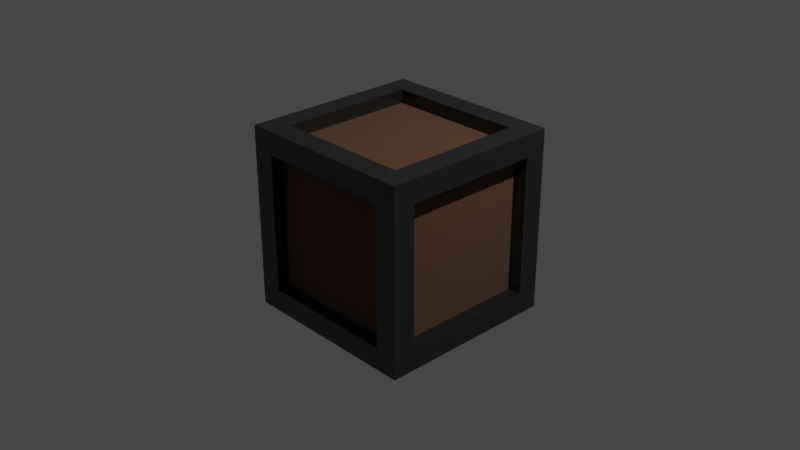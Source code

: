 # Source: skrzynka.blend  (saved by Blender 2.91.10; exported with 4.5.12 LTS)
import bpy
from mathutils import Matrix  # noqa: F401  (used for matrix-valued properties, if any)

bpy.ops.wm.read_factory_settings(use_empty=True)
scene = bpy.context.scene
scene.name = 'Scene'

# ---- collections
col_collection = bpy.data.collections.new('Collection'); scene.collection.children.link(col_collection)

# ---- materials (node trees are filled in below, after node groups)
mat_material = bpy.data.materials.new('Material')
mat_material.alpha_threshold = 0.0
mat_material.use_transparent_shadow = False
mat_material.line_color = (0.0, 0.0, 0.0, 1.0)
mat_materia = bpy.data.materials.new('Materiał')
mat_materia.use_transparent_shadow = False

# ---- material node trees
mat_material.use_nodes = True; mat_material.node_tree.nodes.clear()
_N = mat_material.node_tree.nodes; _L = mat_material.node_tree.links
n0 = _N.new('ShaderNodeOutputMaterial'); n0.name = 'Material Output'; n0.location = (300, 300)
n1 = _N.new('ShaderNodeBsdfPrincipled'); n1.name = 'Principled BSDF'; n1.location = (10, 300)
n1.distribution = 'GGX'
n1.subsurface_method = 'BURLEY'
n1.inputs[0].default_value = (0.08714, 0.02872, 0.0, 1.0)
n1.inputs[2].default_value = 1.0
n1.inputs[3].default_value = 1.45
n1.inputs[24].default_value = 0.2
n1.inputs[27].default_value = (0.0, 0.0, 0.0, 1.0)
n1.inputs[28].default_value = 1.0
_L.new(n1.outputs[0], n0.inputs[0])
n0.is_active_output = True
mat_materia.use_nodes = True; mat_materia.node_tree.nodes.clear()
_N = mat_materia.node_tree.nodes; _L = mat_materia.node_tree.links
n0 = _N.new('ShaderNodeBsdfPrincipled'); n0.name = 'Principled BSDF'; n0.location = (10, 300)
n0.distribution = 'GGX'
n0.subsurface_method = 'BURLEY'
n0.inputs[0].default_value = (0.07658, 0.07658, 0.07658, 1.0)
n0.inputs[1].default_value = 0.8136
n0.inputs[2].default_value = 0.2409
n0.inputs[3].default_value = 1.45
n0.inputs[27].default_value = (0.0, 0.0, 0.0, 1.0)
n0.inputs[28].default_value = 1.0
n1 = _N.new('ShaderNodeOutputMaterial'); n1.name = 'Material Output'; n1.location = (300, 300)
_L.new(n0.outputs[0], n1.inputs[0])
n1.is_active_output = True

# ---- world
world_world = bpy.data.worlds.new('World'); scene.world = world_world
world_world.use_nodes = True; world_world.node_tree.nodes.clear()
_N = world_world.node_tree.nodes; _L = world_world.node_tree.links
n0 = _N.new('ShaderNodeOutputWorld'); n0.name = 'World Output'; n0.location = (300, 300)
n1 = _N.new('ShaderNodeBackground'); n1.name = 'Background'; n1.location = (10, 300)
n1.inputs[0].default_value = (0.05088, 0.05088, 0.05088, 1.0)
_L.new(n1.outputs[0], n0.inputs[0])
n0.is_active_output = True
world_world.color = (0.05088, 0.05088, 0.05088)
world_world.use_sun_shadow = False
world_world.sun_shadow_jitter_overblur = 0.0

# ---- cameras
cam_camera = bpy.data.cameras.new('Camera')
cam_camera.clip_end = 100.0
cam_camera.ortho_scale = 7.314

# ---- lights
light_light = bpy.data.lights.new('Light', 'POINT')
light_light.transmission_factor = 0.0
light_light.energy = 1000.0
light_light.shadow_soft_size = 0.1
light_light.shadow_maximum_resolution = 0.006
light_light.use_absolute_resolution = True

# ---- meshes
me_cube = bpy.data.meshes.new('Cube')
me_cube.from_pydata([(1.0, 1.0, 1.0), (1.0, 1.0, -1.0), (1.0, -1.0, 1.0), (1.0, -1.0, -1.0), (-1.0, 1.0, 1.0), (-1.0, 1.0, -1.0), (-1.0, -1.0, 1.0), (-1.0, -1.0, -1.0), (0.755, 0.755, 1.0), (-0.755, 0.755, 1.0), (-0.755, -0.755, 1.0), (0.755, -0.755, 1.0), (0.755, -1.0, -0.755), (0.755, -1.0, 0.755), (-0.755, -1.0, 0.755), (-0.755, -1.0, -0.755), (-1.0, -0.755, -0.755), (-1.0, -0.755, 0.755), (-1.0, 0.755, 0.755), (-1.0, 0.755, -0.755), (-0.755, 0.755, -1.0), (0.755, 0.755, -1.0), (0.755, -0.755, -1.0), (-0.755, -0.755, -1.0), (1.0, 0.755, -0.755), (1.0, 0.755, 0.755), (1.0, -0.755, 0.755), (1.0, -0.755, -0.755), (-0.755, 1.0, -0.755), (-0.755, 1.0, 0.755), (0.755, 1.0, 0.755), (0.755, 1.0, -0.755), (0.755, 0.755, 0.853), (-0.755, 0.755, 0.853), (-0.755, -0.755, 0.853), (0.755, -0.755, 0.853), (0.755, -0.853, -0.755), (0.755, -0.853, 0.755), (-0.755, -0.853, 0.755), (-0.755, -0.853, -0.755), (-0.853, -0.755, -0.755), (-0.853, -0.755, 0.755), (-0.853, 0.755, 0.755), (-0.853, 0.755, -0.755), (-0.755, 0.755, -0.853), (0.755, 0.755, -0.853), (0.755, -0.755, -0.853), (-0.755, -0.755, -0.853), (0.853, 0.755, -0.755), (0.853, 0.755, 0.755), (0.853, -0.755, 0.755), (0.853, -0.755, -0.755), (-0.755, 0.853, -0.755), (-0.755, 0.853, 0.755), (0.755, 0.853, 0.755), (0.755, 0.853, -0.755)], [], [(0, 4, 9, 8), (4, 6, 10, 9), (6, 2, 11, 10), (2, 0, 8, 11), (3, 2, 13, 12), (2, 6, 14, 13), (6, 7, 15, 14), (7, 3, 12, 15), (7, 6, 17, 16), (6, 4, 18, 17), (4, 5, 19, 18), (5, 7, 16, 19), (5, 1, 21, 20), (1, 3, 22, 21), (3, 7, 23, 22), (7, 5, 20, 23), (1, 0, 25, 24), (0, 2, 26, 25), (2, 3, 27, 26), (3, 1, 24, 27), (5, 4, 29, 28), (4, 0, 30, 29), (0, 1, 31, 30), (1, 5, 28, 31), (32, 33, 34, 35), (9, 33, 32, 8), (10, 34, 33, 9), (11, 35, 34, 10), (8, 32, 35, 11), (36, 37, 38, 39), (13, 37, 36, 12), (14, 38, 37, 13), (15, 39, 38, 14), (12, 36, 39, 15), (40, 41, 42, 43), (17, 41, 40, 16), (18, 42, 41, 17), (19, 43, 42, 18), (16, 40, 43, 19), (44, 45, 46, 47), (21, 45, 44, 20), (22, 46, 45, 21), (23, 47, 46, 22), (20, 44, 47, 23), (48, 49, 50, 51), (25, 49, 48, 24), (26, 50, 49, 25), (27, 51, 50, 26), (24, 48, 51, 27), (52, 53, 54, 55), (29, 53, 52, 28), (30, 54, 53, 29), (31, 55, 54, 30), (28, 52, 55, 31)])
me_cube.polygons.foreach_set('material_index', [1, 1, 1, 1, 1, 1, 1, 1, 1, 1, 1, 1, 1, 1, 1, 1, 1, 1, 1, 1, 1, 1, 1, 1, 0, 1, 1, 1, 1, 0, 1, 1, 1, 1, 0, 1, 1, 1, 1, 0, 1, 1, 1, 1, 0, 1, 0, 1, 1, 0, 1, 1, 1, 1])
_uv = me_cube.uv_layers.new(name='UVMap')
_uv.uv.foreach_set('vector', [0.625, 0.5, 0.875, 0.5, 0.8444, 0.5306, 0.6556, 0.5306, 0.875, 0.5, 0.875, 0.75, 0.8444, 0.7194, 0.8444, 0.5306, 0.875, 0.75, 0.625, 0.75, 0.6556, 0.7194, 0.8444, 0.7194, 0.625, 0.75, 0.625, 0.5, 0.6556, 0.5306, 0.6556, 0.7194, 0.375, 0.75, 0.625, 0.75, 0.5944, 0.7806, 0.4056, 0.7806, 0.625, 0.75, 0.625, 1.0, 0.5944, 0.9694, 0.5944, 0.7806, 0.625, 1.0, 0.375, 1.0, 0.4056, 0.9694, 0.5944, 0.9694, 0.375, 1.0, 0.375, 0.75, 0.4056, 0.7806, 0.4056, 0.9694, 0.375, 0.0, 0.625, 0.0, 0.5944, 0.03063, 0.4056, 0.03063, 0.625, 0.0, 0.625, 0.25, 0.5944, 0.2194, 0.5944, 0.03063, 0.625, 0.25, 0.375, 0.25, 0.4056, 0.2194, 0.5944, 0.2194, 0.375, 0.25, 0.375, 0.0, 0.4056, 0.03063, 0.4056, 0.2194, 0.125, 0.5, 0.375, 0.5, 0.3444, 0.5306, 0.1556, 0.5306, 0.375, 0.5, 0.375, 0.75, 0.3444, 0.7194, 0.3444, 0.5306, 0.375, 0.75, 0.125, 0.75, 0.1556, 0.7194, 0.3444, 0.7194, 0.125, 0.75, 0.125, 0.5, 0.1556, 0.5306, 0.1556, 0.7194, 0.375, 0.5, 0.625, 0.5, 0.5944, 0.5306, 0.4056, 0.5306, 0.625, 0.5, 0.625, 0.75, 0.5944, 0.7194, 0.5944, 0.5306, 0.625, 0.75, 0.375, 0.75, 0.4056, 0.7194, 0.5944, 0.7194, 0.375, 0.75, 0.375, 0.5, 0.4056, 0.5306, 0.4056, 0.7194, 0.375, 0.25, 0.625, 0.25, 0.5944, 0.2806, 0.4056, 0.2806, 0.625, 0.25, 0.625, 0.5, 0.5944, 0.4694, 0.5944, 0.2806, 0.625, 0.5, 0.375, 0.5, 0.4056, 0.4694, 0.5944, 0.4694, 0.375, 0.5, 0.375, 0.25, 0.4056, 0.2806, 0.4056, 0.4694, 0.6556, 0.5306, 0.8444, 0.5306, 0.8444, 0.7194, 0.6556, 0.7194, 0.8444, 0.5306, 0.8444, 0.5306, 0.6556, 0.5306, 0.6556, 0.5306, 0.8444, 0.7194, 0.8444, 0.7194, 0.8444, 0.5306, 0.8444, 0.5306, 0.6556, 0.7194, 0.6556, 0.7194, 0.8444, 0.7194, 0.8444, 0.7194, 0.6556, 0.5306, 0.6556, 0.5306, 0.6556, 0.7194, 0.6556, 0.7194, 0.4056, 0.7806, 0.5944, 0.7806, 0.5944, 0.9694, 0.4056, 0.9694, 0.5944, 0.7806, 0.5944, 0.7806, 0.4056, 0.7806, 0.4056, 0.7806, 0.5944, 0.9694, 0.5944, 0.9694, 0.5944, 0.7806, 0.5944, 0.7806, 0.4056, 0.9694, 0.4056, 0.9694, 0.5944, 0.9694, 0.5944, 0.9694, 0.4056, 0.7806, 0.4056, 0.7806, 0.4056, 0.9694, 0.4056, 0.9694, 0.4056, 0.03063, 0.5944, 0.03063, 0.5944, 0.2194, 0.4056, 0.2194, 0.5944, 0.03063, 0.5944, 0.03063, 0.4056, 0.03063, 0.4056, 0.03063, 0.5944, 0.2194, 0.5944, 0.2194, 0.5944, 0.03063, 0.5944, 0.03063, 0.4056, 0.2194, 0.4056, 0.2194, 0.5944, 0.2194, 0.5944, 0.2194, 0.4056, 0.03063, 0.4056, 0.03063, 0.4056, 0.2194, 0.4056, 0.2194, 0.1556, 0.5306, 0.3444, 0.5306, 0.3444, 0.7194, 0.1556, 0.7194, 0.3444, 0.5306, 0.3444, 0.5306, 0.1556, 0.5306, 0.1556, 0.5306, 0.3444, 0.7194, 0.3444, 0.7194, 0.3444, 0.5306, 0.3444, 0.5306, 0.1556, 0.7194, 0.1556, 0.7194, 0.3444, 0.7194, 0.3444, 0.7194, 0.1556, 0.5306, 0.1556, 0.5306, 0.1556, 0.7194, 0.1556, 0.7194, 0.4056, 0.5306, 0.5944, 0.5306, 0.5944, 0.7194, 0.4056, 0.7194, 0.5944, 0.5306, 0.5944, 0.5306, 0.4056, 0.5306, 0.4056, 0.5306, 0.5944, 0.7194, 0.5944, 0.7194, 0.5944, 0.5306, 0.5944, 0.5306, 0.4056, 0.7194, 0.4056, 0.7194, 0.5944, 0.7194, 0.5944, 0.7194, 0.4056, 0.5306, 0.4056, 0.5306, 0.4056, 0.7194, 0.4056, 0.7194, 0.4056, 0.2806, 0.5944, 0.2806, 0.5944, 0.4694, 0.4056, 0.4694, 0.5944, 0.2806, 0.5944, 0.2806, 0.4056, 0.2806, 0.4056, 0.2806, 0.5944, 0.4694, 0.5944, 0.4694, 0.5944, 0.2806, 0.5944, 0.2806, 0.4056, 0.4694, 0.4056, 0.4694, 0.5944, 0.4694, 0.5944, 0.4694, 0.4056, 0.2806, 0.4056, 0.2806, 0.4056, 0.4694, 0.4056, 0.4694])
me_cube.materials.append(mat_material)
me_cube.materials.append(mat_materia)
me_cube.use_remesh_preserve_volume = False
me_cube.use_remesh_preserve_attributes = False
me_cube.use_mirror_vertex_groups = False
me_cube.update()

# ---- objects
ob_cube = bpy.data.objects.new('Cube', me_cube)
ob_light = bpy.data.objects.new('Light', light_light)
ob_camera = bpy.data.objects.new('Camera', cam_camera)

# ---- transforms, parenting, visibility, modifiers, constraints
ob_cube.location = (0.0, 0.0, 0.0)
ob_cube.lock_rotations_4d = False
ob_cube.empty_display_type = 'ARROWS'
ob_cube.lineart.crease_threshold = 0.0
ob_light.location = (4.076, 1.005, 5.904)
ob_light.rotation_euler = (0.6503, 0.05522, 1.866)
ob_light.lock_rotations_4d = False
ob_light.empty_display_type = 'ARROWS'
ob_light.color = (0.0, 0.0, 0.0, 0.0)
ob_light.lineart.crease_threshold = 0.0
ob_camera.location = (7.359, -6.926, 4.958)
ob_camera.rotation_euler = (1.109, 0.0, 0.8149)
ob_camera.lock_rotations_4d = False
ob_camera.empty_display_type = 'ARROWS'
ob_camera.color = (0.0, 0.0, 0.0, 0.0)
ob_camera.display_type = 'WIRE'
ob_camera.lineart.crease_threshold = 0.0

# ---- collection membership
col_collection.objects.link(ob_cube)
col_collection.objects.link(ob_light)
col_collection.objects.link(ob_camera)

# ---- scene / render settings (as saved in the file)
scene.camera = ob_camera
scene.frame_start = 1; scene.frame_end = 250; scene.frame_set(1)
scene.render.engine = 'BLENDER_EEVEE_NEXT'
scene.cycles.use_denoising = False
scene.cycles.samples = 128
scene.cycles.sampling_pattern = 'TABULATED_SOBOL'
scene.cycles.use_adaptive_sampling = False
scene.cycles.use_light_tree = False
scene.view_settings.view_transform = 'Filmic'
bpy.context.view_layer.update()
